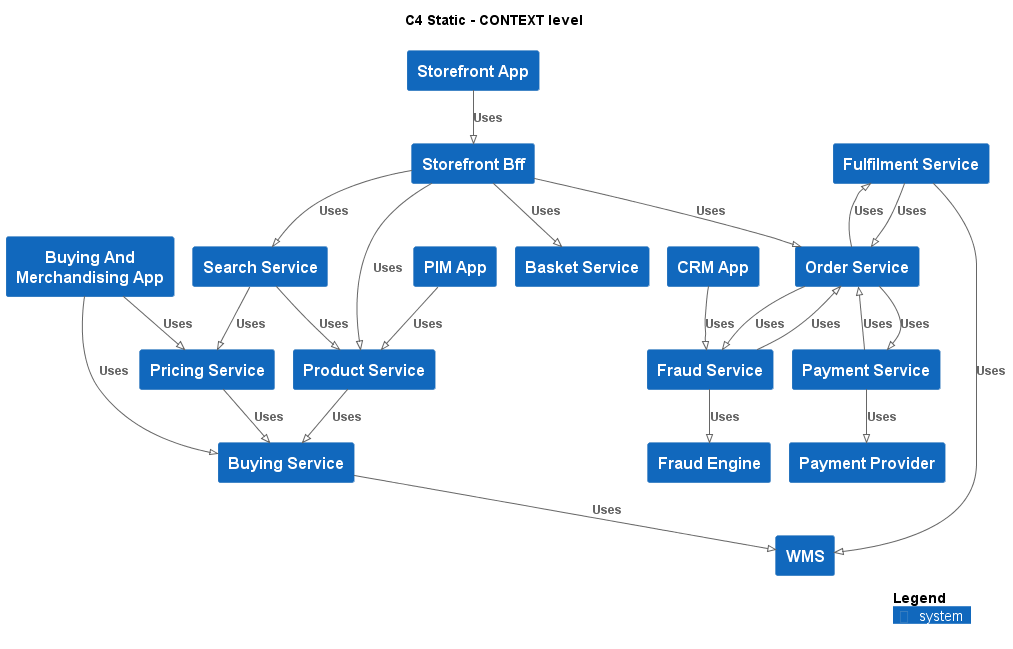

The diagram above was rendered by PlantUML. Its source (embedded in the PNG):
@startuml
!pragma layout smetana
!include ..\.c4s\C4_Context.puml

AddElementTag("state:new", $bgColor=green, $fontColor=#ffffff, $borderColor=green, $shadowing="False")
AddElementTag("state:changed", $bgColor=orange, $fontColor=#ffffff, $borderColor=orange, $shadowing="False")
AddElementTag("state:removed", $bgColor=red, $fontColor=#ffffff, $borderColor=red, $shadowing="False")

AddRelTag("state:new", $textColor=green, $lineColor=green)
AddRelTag("state:changed", $textColor=orange, $lineColor=orange)
AddRelTag("state:removed", $textColor=red, $lineColor=red)

SHOW_PERSON_PORTRAIT()
LAYOUT_TOP_DOWN()

skinparam linetype polyline

title C4 Static - CONTEXT level

System(ECommercePlatform.SoftwareSystems.BuyingAndMerchandisingApp, "Buying And Merchandising App", "")
System(ECommercePlatform.SoftwareSystems.BuyingService, "Buying Service", "")
System(ECommercePlatform.SoftwareSystems.PricingService, "Pricing Service", "")
System(ECommercePlatform.SoftwareSystems.CRMApp, "CRM App", "")
System(ECommercePlatform.SoftwareSystems.FraudService, "Fraud Service", "")
System(ECommercePlatform.SoftwareSystems.FraudEngine, "Fraud Engine", "")
System(ECommercePlatform.SoftwareSystems.PaymentProvider, "Payment Provider", "")
System(ECommercePlatform.SoftwareSystems.PIMApp, "PIM App", "")
System(ECommercePlatform.SoftwareSystems.ProductService, "Product Service", "")
System(ECommercePlatform.SoftwareSystems.StorefrontApp, "Storefront App", "")
System(ECommercePlatform.SoftwareSystems.StorefrontBff, "Storefront Bff", "")
System(ECommercePlatform.SoftwareSystems.SearchService, "Search Service", "")
System(ECommercePlatform.SoftwareSystems.BasketService, "Basket Service", "")
System(ECommercePlatform.SoftwareSystems.OrderService, "Order Service", "")
System(ECommercePlatform.SoftwareSystems.WMS, "WMS", "")
System(ECommercePlatform.SoftwareSystems.FulfilmentService, "Fulfilment Service", "")
System(ECommercePlatform.SoftwareSystems.PaymentService, "Payment Service", "")

Rel(ECommercePlatform.SoftwareSystems.BuyingAndMerchandisingApp, ECommercePlatform.SoftwareSystems.BuyingService, "Uses")
Rel(ECommercePlatform.SoftwareSystems.BuyingAndMerchandisingApp, ECommercePlatform.SoftwareSystems.PricingService, "Uses")
Rel(ECommercePlatform.SoftwareSystems.CRMApp, ECommercePlatform.SoftwareSystems.FraudService, "Uses")
Rel(ECommercePlatform.SoftwareSystems.PIMApp, ECommercePlatform.SoftwareSystems.ProductService, "Uses")
Rel(ECommercePlatform.SoftwareSystems.StorefrontApp, ECommercePlatform.SoftwareSystems.StorefrontBff, "Uses")
Rel(ECommercePlatform.SoftwareSystems.StorefrontBff, ECommercePlatform.SoftwareSystems.ProductService, "Uses")
Rel(ECommercePlatform.SoftwareSystems.StorefrontBff, ECommercePlatform.SoftwareSystems.SearchService, "Uses")
Rel(ECommercePlatform.SoftwareSystems.StorefrontBff, ECommercePlatform.SoftwareSystems.BasketService, "Uses")
Rel(ECommercePlatform.SoftwareSystems.StorefrontBff, ECommercePlatform.SoftwareSystems.OrderService, "Uses")
Rel(ECommercePlatform.SoftwareSystems.BuyingService, ECommercePlatform.SoftwareSystems.WMS, "Uses")
Rel(ECommercePlatform.SoftwareSystems.FraudService, ECommercePlatform.SoftwareSystems.OrderService, "Uses")
Rel(ECommercePlatform.SoftwareSystems.FraudService, ECommercePlatform.SoftwareSystems.FraudEngine, "Uses")
Rel(ECommercePlatform.SoftwareSystems.FulfilmentService, ECommercePlatform.SoftwareSystems.OrderService, "Uses")
Rel(ECommercePlatform.SoftwareSystems.FulfilmentService, ECommercePlatform.SoftwareSystems.WMS, "Uses")
Rel(ECommercePlatform.SoftwareSystems.OrderService, ECommercePlatform.SoftwareSystems.FraudService, "Uses")
Rel(ECommercePlatform.SoftwareSystems.OrderService, ECommercePlatform.SoftwareSystems.PaymentService, "Uses")
Rel(ECommercePlatform.SoftwareSystems.OrderService, ECommercePlatform.SoftwareSystems.FulfilmentService, "Uses")
Rel(ECommercePlatform.SoftwareSystems.PaymentService, ECommercePlatform.SoftwareSystems.OrderService, "Uses")
Rel(ECommercePlatform.SoftwareSystems.PaymentService, ECommercePlatform.SoftwareSystems.PaymentProvider, "Uses")
Rel(ECommercePlatform.SoftwareSystems.PricingService, ECommercePlatform.SoftwareSystems.BuyingService, "Uses")
Rel(ECommercePlatform.SoftwareSystems.ProductService, ECommercePlatform.SoftwareSystems.BuyingService, "Uses")
Rel(ECommercePlatform.SoftwareSystems.SearchService, ECommercePlatform.SoftwareSystems.PricingService, "Uses")
Rel(ECommercePlatform.SoftwareSystems.SearchService, ECommercePlatform.SoftwareSystems.ProductService, "Uses")


SHOW_LEGEND()
@enduml